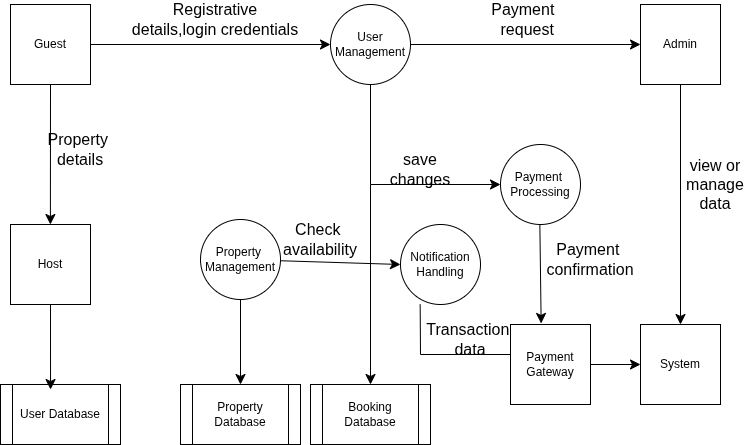

The diagram above was exported from draw.io. Its source (the exported page's mxGraphModel, read from the mxfile embedded in the PNG):
<mxGraphModel dx="1251" dy="657" grid="1" gridSize="10" guides="1" tooltips="1" connect="1" arrows="1" fold="1" page="1" pageScale="1" pageWidth="850" pageHeight="1100" math="0" shadow="0">
  <root>
    <mxCell id="0" />
    <mxCell id="1" parent="0" />
    <mxCell id="jhwjtIRHwjNH6mztFgsx-10" style="edgeStyle=none;curved=1;rounded=0;orthogonalLoop=1;jettySize=auto;html=1;entryX=0;entryY=0.5;entryDx=0;entryDy=0;fontSize=12;startSize=8;endSize=8;" edge="1" parent="1" source="jhwjtIRHwjNH6mztFgsx-1" target="jhwjtIRHwjNH6mztFgsx-9">
      <mxGeometry relative="1" as="geometry" />
    </mxCell>
    <mxCell id="jhwjtIRHwjNH6mztFgsx-38" style="edgeStyle=none;curved=1;rounded=0;orthogonalLoop=1;jettySize=auto;html=1;exitX=0.5;exitY=1;exitDx=0;exitDy=0;fontSize=12;startSize=8;endSize=8;" edge="1" parent="1" source="jhwjtIRHwjNH6mztFgsx-1">
      <mxGeometry relative="1" as="geometry">
        <mxPoint x="129.8965517241379" y="299.9999999999999" as="targetPoint" />
      </mxGeometry>
    </mxCell>
    <mxCell id="jhwjtIRHwjNH6mztFgsx-1" value="Guest" style="whiteSpace=wrap;html=1;aspect=fixed;" vertex="1" parent="1">
      <mxGeometry x="90" y="80" width="80" height="80" as="geometry" />
    </mxCell>
    <mxCell id="jhwjtIRHwjNH6mztFgsx-13" style="edgeStyle=none;curved=1;rounded=0;orthogonalLoop=1;jettySize=auto;html=1;entryX=0.5;entryY=0;entryDx=0;entryDy=0;fontSize=12;startSize=8;endSize=8;" edge="1" parent="1" source="jhwjtIRHwjNH6mztFgsx-3" target="jhwjtIRHwjNH6mztFgsx-4">
      <mxGeometry relative="1" as="geometry" />
    </mxCell>
    <mxCell id="jhwjtIRHwjNH6mztFgsx-3" value="Admin" style="whiteSpace=wrap;html=1;aspect=fixed;" vertex="1" parent="1">
      <mxGeometry x="720" y="80" width="80" height="80" as="geometry" />
    </mxCell>
    <mxCell id="jhwjtIRHwjNH6mztFgsx-4" value="System" style="whiteSpace=wrap;html=1;aspect=fixed;" vertex="1" parent="1">
      <mxGeometry x="720" y="400" width="80" height="80" as="geometry" />
    </mxCell>
    <mxCell id="jhwjtIRHwjNH6mztFgsx-17" style="edgeStyle=none;curved=1;rounded=0;orthogonalLoop=1;jettySize=auto;html=1;fontSize=12;startSize=8;endSize=8;" edge="1" parent="1" source="jhwjtIRHwjNH6mztFgsx-5" target="jhwjtIRHwjNH6mztFgsx-4">
      <mxGeometry relative="1" as="geometry" />
    </mxCell>
    <mxCell id="jhwjtIRHwjNH6mztFgsx-5" value="Payment Gateway" style="whiteSpace=wrap;html=1;aspect=fixed;" vertex="1" parent="1">
      <mxGeometry x="590" y="400" width="80" height="80" as="geometry" />
    </mxCell>
    <mxCell id="jhwjtIRHwjNH6mztFgsx-34" style="edgeStyle=none;curved=1;rounded=0;orthogonalLoop=1;jettySize=auto;html=1;entryX=0;entryY=0.5;entryDx=0;entryDy=0;fontSize=12;startSize=8;endSize=8;" edge="1" parent="1" source="jhwjtIRHwjNH6mztFgsx-6" target="jhwjtIRHwjNH6mztFgsx-8">
      <mxGeometry relative="1" as="geometry" />
    </mxCell>
    <mxCell id="jhwjtIRHwjNH6mztFgsx-36" style="edgeStyle=none;curved=1;rounded=0;orthogonalLoop=1;jettySize=auto;html=1;fontSize=12;startSize=8;endSize=8;" edge="1" parent="1" source="jhwjtIRHwjNH6mztFgsx-6" target="jhwjtIRHwjNH6mztFgsx-33">
      <mxGeometry relative="1" as="geometry" />
    </mxCell>
    <mxCell id="jhwjtIRHwjNH6mztFgsx-6" value="Property&amp;nbsp;&lt;div&gt;Management&lt;/div&gt;" style="ellipse;whiteSpace=wrap;html=1;aspect=fixed;" vertex="1" parent="1">
      <mxGeometry x="280" y="295" width="80" height="80" as="geometry" />
    </mxCell>
    <mxCell id="jhwjtIRHwjNH6mztFgsx-8" value="Notification Handling" style="ellipse;whiteSpace=wrap;html=1;aspect=fixed;" vertex="1" parent="1">
      <mxGeometry x="480" y="300" width="80" height="80" as="geometry" />
    </mxCell>
    <mxCell id="jhwjtIRHwjNH6mztFgsx-12" style="edgeStyle=none;curved=1;rounded=0;orthogonalLoop=1;jettySize=auto;html=1;fontSize=12;startSize=8;endSize=8;" edge="1" parent="1" source="jhwjtIRHwjNH6mztFgsx-9" target="jhwjtIRHwjNH6mztFgsx-3">
      <mxGeometry relative="1" as="geometry">
        <mxPoint x="620" y="119.99999999999989" as="targetPoint" />
      </mxGeometry>
    </mxCell>
    <mxCell id="jhwjtIRHwjNH6mztFgsx-9" value="User Management" style="ellipse;whiteSpace=wrap;html=1;aspect=fixed;" vertex="1" parent="1">
      <mxGeometry x="410" y="80" width="80" height="80" as="geometry" />
    </mxCell>
    <mxCell id="jhwjtIRHwjNH6mztFgsx-11" value="Registrative details,login credentials" style="text;html=1;whiteSpace=wrap;strokeColor=none;fillColor=none;align=center;verticalAlign=middle;rounded=0;fontSize=16;" vertex="1" parent="1">
      <mxGeometry x="210" y="80" width="170" height="30" as="geometry" />
    </mxCell>
    <mxCell id="jhwjtIRHwjNH6mztFgsx-21" style="edgeStyle=none;curved=1;rounded=0;orthogonalLoop=1;jettySize=auto;html=1;fontSize=12;startSize=8;endSize=8;entryX=0.387;entryY=-0.013;entryDx=0;entryDy=0;entryPerimeter=0;" edge="1" parent="1">
      <mxGeometry relative="1" as="geometry">
        <mxPoint x="619.35" y="299.9999999999999" as="sourcePoint" />
        <mxPoint x="620.6500000000001" y="398.9599999999998" as="targetPoint" />
        <Array as="points">
          <mxPoint x="619.69" y="300" />
        </Array>
      </mxGeometry>
    </mxCell>
    <mxCell id="jhwjtIRHwjNH6mztFgsx-15" value="Payment&amp;nbsp;&lt;div&gt;Processing&lt;/div&gt;" style="ellipse;whiteSpace=wrap;html=1;aspect=fixed;" vertex="1" parent="1">
      <mxGeometry x="580" y="220" width="80" height="80" as="geometry" />
    </mxCell>
    <mxCell id="jhwjtIRHwjNH6mztFgsx-18" value="" style="endArrow=none;html=1;rounded=0;fontSize=12;startSize=8;endSize=8;curved=1;" edge="1" parent="1">
      <mxGeometry width="50" height="50" relative="1" as="geometry">
        <mxPoint x="450" y="260" as="sourcePoint" />
        <mxPoint x="450" y="160" as="targetPoint" />
      </mxGeometry>
    </mxCell>
    <mxCell id="jhwjtIRHwjNH6mztFgsx-19" value="" style="endArrow=classic;html=1;rounded=0;fontSize=12;startSize=8;endSize=8;curved=1;entryX=0;entryY=0.5;entryDx=0;entryDy=0;" edge="1" parent="1" target="jhwjtIRHwjNH6mztFgsx-15">
      <mxGeometry width="50" height="50" relative="1" as="geometry">
        <mxPoint x="450" y="260" as="sourcePoint" />
        <mxPoint x="540" y="260" as="targetPoint" />
      </mxGeometry>
    </mxCell>
    <mxCell id="jhwjtIRHwjNH6mztFgsx-31" style="edgeStyle=none;curved=1;rounded=0;orthogonalLoop=1;jettySize=auto;html=1;exitX=0;exitY=1;exitDx=0;exitDy=0;fontSize=12;startSize=8;endSize=8;" edge="1" parent="1" source="jhwjtIRHwjNH6mztFgsx-22" target="jhwjtIRHwjNH6mztFgsx-32">
      <mxGeometry relative="1" as="geometry">
        <mxPoint x="449.8965517241379" y="440" as="targetPoint" />
      </mxGeometry>
    </mxCell>
    <mxCell id="jhwjtIRHwjNH6mztFgsx-22" value="save changes" style="text;html=1;whiteSpace=wrap;strokeColor=none;fillColor=none;align=center;verticalAlign=middle;rounded=0;fontSize=16;" vertex="1" parent="1">
      <mxGeometry x="450" y="230" width="100" height="30" as="geometry" />
    </mxCell>
    <mxCell id="jhwjtIRHwjNH6mztFgsx-23" value="view or manage data" style="text;html=1;whiteSpace=wrap;strokeColor=none;fillColor=none;align=center;verticalAlign=middle;rounded=0;fontSize=16;" vertex="1" parent="1">
      <mxGeometry x="760" y="245" width="70" height="30" as="geometry" />
    </mxCell>
    <mxCell id="jhwjtIRHwjNH6mztFgsx-24" value="Payment&amp;nbsp;&lt;div&gt;confirmation&lt;/div&gt;" style="text;html=1;whiteSpace=wrap;strokeColor=none;fillColor=none;align=center;verticalAlign=middle;rounded=0;fontSize=16;" vertex="1" parent="1">
      <mxGeometry x="640" y="320" width="60" height="30" as="geometry" />
    </mxCell>
    <mxCell id="jhwjtIRHwjNH6mztFgsx-25" value="Payment&amp;nbsp; &amp;nbsp;request" style="text;html=1;whiteSpace=wrap;strokeColor=none;fillColor=none;align=center;verticalAlign=middle;rounded=0;fontSize=16;" vertex="1" parent="1">
      <mxGeometry x="560" y="80" width="90" height="30" as="geometry" />
    </mxCell>
    <mxCell id="jhwjtIRHwjNH6mztFgsx-27" value="" style="endArrow=none;html=1;rounded=0;fontSize=12;startSize=8;endSize=8;curved=1;" edge="1" parent="1">
      <mxGeometry width="50" height="50" relative="1" as="geometry">
        <mxPoint x="500" y="430" as="sourcePoint" />
        <mxPoint x="499.65999999999997" y="380" as="targetPoint" />
      </mxGeometry>
    </mxCell>
    <mxCell id="jhwjtIRHwjNH6mztFgsx-28" value="" style="endArrow=none;html=1;rounded=0;fontSize=12;startSize=8;endSize=8;curved=1;exitX=0;exitY=0.375;exitDx=0;exitDy=0;exitPerimeter=0;" edge="1" parent="1" source="jhwjtIRHwjNH6mztFgsx-5">
      <mxGeometry width="50" height="50" relative="1" as="geometry">
        <mxPoint x="510" y="440" as="sourcePoint" />
        <mxPoint x="500" y="430" as="targetPoint" />
      </mxGeometry>
    </mxCell>
    <mxCell id="jhwjtIRHwjNH6mztFgsx-30" value="Transaction&amp;nbsp;&lt;div&gt;data&lt;/div&gt;" style="text;html=1;whiteSpace=wrap;strokeColor=none;fillColor=none;align=center;verticalAlign=middle;rounded=0;fontSize=16;" vertex="1" parent="1">
      <mxGeometry x="520" y="400" width="60" height="30" as="geometry" />
    </mxCell>
    <mxCell id="jhwjtIRHwjNH6mztFgsx-32" value="Booking Database" style="shape=process;whiteSpace=wrap;html=1;backgroundOutline=1;" vertex="1" parent="1">
      <mxGeometry x="389.99655172413793" y="460" width="120" height="60" as="geometry" />
    </mxCell>
    <mxCell id="jhwjtIRHwjNH6mztFgsx-33" value="Property Database" style="shape=process;whiteSpace=wrap;html=1;backgroundOutline=1;" vertex="1" parent="1">
      <mxGeometry x="259.99655172413793" y="460" width="120" height="60" as="geometry" />
    </mxCell>
    <mxCell id="jhwjtIRHwjNH6mztFgsx-37" value="User Database" style="shape=process;whiteSpace=wrap;html=1;backgroundOutline=1;" vertex="1" parent="1">
      <mxGeometry x="79.99655172413793" y="460" width="120" height="60" as="geometry" />
    </mxCell>
    <mxCell id="jhwjtIRHwjNH6mztFgsx-41" value="Property&amp;nbsp;&lt;div&gt;details&lt;/div&gt;" style="text;html=1;whiteSpace=wrap;strokeColor=none;fillColor=none;align=center;verticalAlign=middle;rounded=0;fontSize=16;" vertex="1" parent="1">
      <mxGeometry x="130" y="210" width="60" height="30" as="geometry" />
    </mxCell>
    <mxCell id="jhwjtIRHwjNH6mztFgsx-42" value="Check&amp;nbsp; availability" style="text;html=1;whiteSpace=wrap;strokeColor=none;fillColor=none;align=center;verticalAlign=middle;rounded=0;fontSize=16;" vertex="1" parent="1">
      <mxGeometry x="370" y="300" width="60" height="30" as="geometry" />
    </mxCell>
    <mxCell id="jhwjtIRHwjNH6mztFgsx-44" style="edgeStyle=none;curved=1;rounded=0;orthogonalLoop=1;jettySize=auto;html=1;entryX=0.417;entryY=0.167;entryDx=0;entryDy=0;entryPerimeter=0;fontSize=12;startSize=8;endSize=8;" edge="1" parent="1">
      <mxGeometry relative="1" as="geometry">
        <mxPoint x="130" y="375" as="sourcePoint" />
        <mxPoint x="130.0365517241379" y="465.02" as="targetPoint" />
      </mxGeometry>
    </mxCell>
    <mxCell id="jhwjtIRHwjNH6mztFgsx-45" value="Host" style="whiteSpace=wrap;html=1;aspect=fixed;" vertex="1" parent="1">
      <mxGeometry x="90" y="300" width="80" height="80" as="geometry" />
    </mxCell>
  </root>
</mxGraphModel>